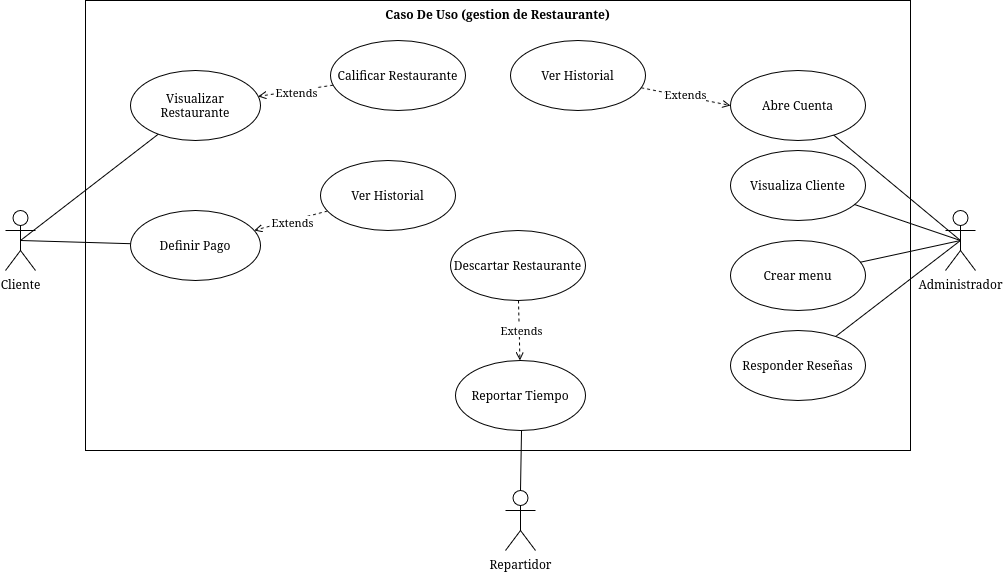

The diagram above was exported from draw.io. Its source (the exported page's mxGraphModel, read from the mxfile embedded in the PNG):
<mxGraphModel dx="867" dy="503" grid="1" gridSize="10" guides="1" tooltips="1" connect="1" arrows="1" fold="1" page="1" pageScale="1" pageWidth="850" pageHeight="1100" math="0" shadow="0">
  <root>
    <mxCell id="0" />
    <mxCell id="1" parent="0" />
    <mxCell id="m4rcU4ENdQXVOnN2h7Kt-1" parent="1" style="shape=umlActor;verticalLabelPosition=bottom;verticalAlign=top;html=1;" value="Cliente" vertex="1">
      <mxGeometry height="60" width="30" x="65" y="360" as="geometry" />
    </mxCell>
    <mxCell id="m4rcU4ENdQXVOnN2h7Kt-2" parent="1" style="shape=umlActor;verticalLabelPosition=bottom;verticalAlign=top;html=1;" value="Administrador" vertex="1">
      <mxGeometry height="60" width="30" x="1005" y="360" as="geometry" />
    </mxCell>
    <mxCell id="m4rcU4ENdQXVOnN2h7Kt-3" parent="1" style="shape=rect;html=1;verticalAlign=top;fontStyle=1;whiteSpace=wrap;align=center;" value="Caso De Uso (gestion de Restaurante)" vertex="1">
      <mxGeometry height="450" width="825" x="145" y="150" as="geometry" />
    </mxCell>
    <mxCell id="m4rcU4ENdQXVOnN2h7Kt-4" edge="1" parent="1" source="m4rcU4ENdQXVOnN2h7Kt-10" style="rounded=0;orthogonalLoop=1;jettySize=auto;html=1;entryX=0.5;entryY=0.5;entryDx=0;entryDy=0;entryPerimeter=0;endArrow=none;endFill=0;" target="m4rcU4ENdQXVOnN2h7Kt-1">
      <mxGeometry relative="1" as="geometry" />
    </mxCell>
    <mxCell id="m4rcU4ENdQXVOnN2h7Kt-5" edge="1" parent="1" source="m4rcU4ENdQXVOnN2h7Kt-11" style="rounded=0;orthogonalLoop=1;jettySize=auto;html=1;entryX=0.5;entryY=0.5;entryDx=0;entryDy=0;entryPerimeter=0;endArrow=none;endFill=0;" target="m4rcU4ENdQXVOnN2h7Kt-1">
      <mxGeometry relative="1" as="geometry" />
    </mxCell>
    <mxCell id="m4rcU4ENdQXVOnN2h7Kt-8" edge="1" parent="1" source="m4rcU4ENdQXVOnN2h7Kt-14" style="edgeStyle=none;rounded=0;orthogonalLoop=1;jettySize=auto;html=1;dashed=1;endArrow=open;endFill=0;" target="m4rcU4ENdQXVOnN2h7Kt-11">
      <mxGeometry relative="1" as="geometry" />
    </mxCell>
    <mxCell id="m4rcU4ENdQXVOnN2h7Kt-9" connectable="0" parent="m4rcU4ENdQXVOnN2h7Kt-8" style="edgeLabel;html=1;align=center;verticalAlign=middle;resizable=0;points=[];" value="Extends" vertex="1">
      <mxGeometry relative="1" x="-0.0133" y="2" as="geometry">
        <mxPoint as="offset" />
      </mxGeometry>
    </mxCell>
    <mxCell id="m4rcU4ENdQXVOnN2h7Kt-10" parent="1" style="ellipse;whiteSpace=wrap;html=1;" value="Visualizar Restaurante" vertex="1">
      <mxGeometry height="70" width="130" x="190" y="220" as="geometry" />
    </mxCell>
    <mxCell id="m4rcU4ENdQXVOnN2h7Kt-11" parent="1" style="ellipse;whiteSpace=wrap;html=1;" value="Definir Pago" vertex="1">
      <mxGeometry height="70" width="130" x="190" y="360" as="geometry" />
    </mxCell>
    <mxCell id="m4rcU4ENdQXVOnN2h7Kt-14" parent="1" style="ellipse;whiteSpace=wrap;html=1;" value="Ver Historial" vertex="1">
      <mxGeometry height="70" width="135" x="380" y="310" as="geometry" />
    </mxCell>
    <mxCell id="m4rcU4ENdQXVOnN2h7Kt-15" parent="1" style="ellipse;whiteSpace=wrap;html=1;" value="Abre Cuenta" vertex="1">
      <mxGeometry height="70" width="135" x="790" y="220" as="geometry" />
    </mxCell>
    <mxCell id="m4rcU4ENdQXVOnN2h7Kt-16" parent="1" style="ellipse;whiteSpace=wrap;html=1;" value="Visualiza Cliente" vertex="1">
      <mxGeometry height="70" width="135" x="790" y="300" as="geometry" />
    </mxCell>
    <mxCell id="m4rcU4ENdQXVOnN2h7Kt-17" edge="1" parent="1" source="m4rcU4ENdQXVOnN2h7Kt-15" style="edgeStyle=none;rounded=0;orthogonalLoop=1;jettySize=auto;html=1;entryX=0.5;entryY=0.5;entryDx=0;entryDy=0;entryPerimeter=0;endArrow=none;endFill=0;" target="m4rcU4ENdQXVOnN2h7Kt-2">
      <mxGeometry relative="1" as="geometry" />
    </mxCell>
    <mxCell id="m4rcU4ENdQXVOnN2h7Kt-18" edge="1" parent="1" source="m4rcU4ENdQXVOnN2h7Kt-16" style="edgeStyle=none;rounded=0;orthogonalLoop=1;jettySize=auto;html=1;entryX=0.5;entryY=0.5;entryDx=0;entryDy=0;entryPerimeter=0;endArrow=none;endFill=0;" target="m4rcU4ENdQXVOnN2h7Kt-2">
      <mxGeometry relative="1" as="geometry" />
    </mxCell>
    <mxCell id="m4rcU4ENdQXVOnN2h7Kt-19" edge="1" parent="1" source="m4rcU4ENdQXVOnN2h7Kt-21" style="edgeStyle=none;rounded=0;orthogonalLoop=1;jettySize=auto;html=1;dashed=1;endArrow=open;endFill=0;" target="m4rcU4ENdQXVOnN2h7Kt-10">
      <mxGeometry relative="1" as="geometry">
        <mxPoint x="320" y="266" as="targetPoint" />
      </mxGeometry>
    </mxCell>
    <mxCell id="m4rcU4ENdQXVOnN2h7Kt-20" connectable="0" parent="m4rcU4ENdQXVOnN2h7Kt-19" style="edgeLabel;html=1;align=center;verticalAlign=middle;resizable=0;points=[];" value="Extends" vertex="1">
      <mxGeometry relative="1" x="-0.0133" y="2" as="geometry">
        <mxPoint as="offset" />
      </mxGeometry>
    </mxCell>
    <mxCell id="m4rcU4ENdQXVOnN2h7Kt-21" parent="1" style="ellipse;whiteSpace=wrap;html=1;" value="Calificar Restaurante" vertex="1">
      <mxGeometry height="70" width="135" x="390" y="190" as="geometry" />
    </mxCell>
    <mxCell id="m4rcU4ENdQXVOnN2h7Kt-27" parent="1" style="ellipse;whiteSpace=wrap;html=1;" value="Crear menu" vertex="1">
      <mxGeometry height="70" width="135" x="790" y="390" as="geometry" />
    </mxCell>
    <mxCell id="m4rcU4ENdQXVOnN2h7Kt-28" edge="1" parent="1" source="m4rcU4ENdQXVOnN2h7Kt-27" style="edgeStyle=none;rounded=0;orthogonalLoop=1;jettySize=auto;html=1;entryX=0.5;entryY=0.5;entryDx=0;entryDy=0;entryPerimeter=0;endArrow=none;endFill=0;" target="m4rcU4ENdQXVOnN2h7Kt-2">
      <mxGeometry relative="1" as="geometry">
        <mxPoint x="1050" y="505" as="targetPoint" />
      </mxGeometry>
    </mxCell>
    <mxCell id="m4rcU4ENdQXVOnN2h7Kt-29" parent="1" style="ellipse;whiteSpace=wrap;html=1;" value="Responder Rese&lt;span&gt;ñas&lt;/span&gt;" vertex="1">
      <mxGeometry height="70" width="135" x="790" y="480" as="geometry" />
    </mxCell>
    <mxCell id="m4rcU4ENdQXVOnN2h7Kt-30" edge="1" parent="1" source="m4rcU4ENdQXVOnN2h7Kt-29" style="edgeStyle=none;rounded=0;orthogonalLoop=1;jettySize=auto;html=1;entryX=0.5;entryY=0.5;entryDx=0;entryDy=0;entryPerimeter=0;endArrow=none;endFill=0;" target="m4rcU4ENdQXVOnN2h7Kt-2">
      <mxGeometry relative="1" as="geometry">
        <mxPoint x="1035" y="585" as="targetPoint" />
      </mxGeometry>
    </mxCell>
    <mxCell id="m4rcU4ENdQXVOnN2h7Kt-31" edge="1" parent="1" source="m4rcU4ENdQXVOnN2h7Kt-33" style="edgeStyle=none;rounded=0;orthogonalLoop=1;jettySize=auto;html=1;dashed=1;endArrow=open;endFill=0;entryX=0;entryY=0.5;entryDx=0;entryDy=0;" target="m4rcU4ENdQXVOnN2h7Kt-15">
      <mxGeometry relative="1" as="geometry">
        <mxPoint x="820.0000000000007" y="255" as="targetPoint" />
      </mxGeometry>
    </mxCell>
    <mxCell id="m4rcU4ENdQXVOnN2h7Kt-32" connectable="0" parent="m4rcU4ENdQXVOnN2h7Kt-31" style="edgeLabel;html=1;align=center;verticalAlign=middle;resizable=0;points=[];" value="Extends" vertex="1">
      <mxGeometry relative="1" x="-0.0133" y="2" as="geometry">
        <mxPoint as="offset" />
      </mxGeometry>
    </mxCell>
    <mxCell id="m4rcU4ENdQXVOnN2h7Kt-33" parent="1" style="ellipse;whiteSpace=wrap;html=1;" value="Ver Historial" vertex="1">
      <mxGeometry height="70" width="135" x="570" y="190" as="geometry" />
    </mxCell>
    <mxCell id="m4rcU4ENdQXVOnN2h7Kt-37" parent="1" style="shape=umlActor;verticalLabelPosition=bottom;verticalAlign=top;html=1;" value="Repartidor" vertex="1">
      <mxGeometry height="60" width="30" x="565" y="640" as="geometry" />
    </mxCell>
    <mxCell id="m4rcU4ENdQXVOnN2h7Kt-38" edge="1" parent="1" source="m4rcU4ENdQXVOnN2h7Kt-41" style="rounded=0;orthogonalLoop=1;jettySize=auto;html=1;entryX=0.5;entryY=0;entryDx=0;entryDy=0;entryPerimeter=0;endArrow=none;endFill=0;" target="m4rcU4ENdQXVOnN2h7Kt-37">
      <mxGeometry relative="1" as="geometry" />
    </mxCell>
    <mxCell id="m4rcU4ENdQXVOnN2h7Kt-39" edge="1" parent="1" source="m4rcU4ENdQXVOnN2h7Kt-42" style="edgeStyle=none;rounded=0;orthogonalLoop=1;jettySize=auto;html=1;dashed=1;endArrow=open;endFill=0;" target="m4rcU4ENdQXVOnN2h7Kt-41">
      <mxGeometry relative="1" as="geometry" />
    </mxCell>
    <mxCell id="m4rcU4ENdQXVOnN2h7Kt-40" connectable="0" parent="m4rcU4ENdQXVOnN2h7Kt-39" style="edgeLabel;html=1;align=center;verticalAlign=middle;resizable=0;points=[];" value="Extends" vertex="1">
      <mxGeometry relative="1" x="-0.0133" y="2" as="geometry">
        <mxPoint as="offset" />
      </mxGeometry>
    </mxCell>
    <mxCell id="m4rcU4ENdQXVOnN2h7Kt-41" parent="1" style="ellipse;whiteSpace=wrap;html=1;" value="Reportar Tiempo" vertex="1">
      <mxGeometry height="70" width="130" x="515" y="510" as="geometry" />
    </mxCell>
    <mxCell id="m4rcU4ENdQXVOnN2h7Kt-42" parent="1" style="ellipse;whiteSpace=wrap;html=1;" value="Descartar Restaurante" vertex="1">
      <mxGeometry height="70" width="135" x="510" y="380" as="geometry" />
    </mxCell>
  </root>
</mxGraphModel>